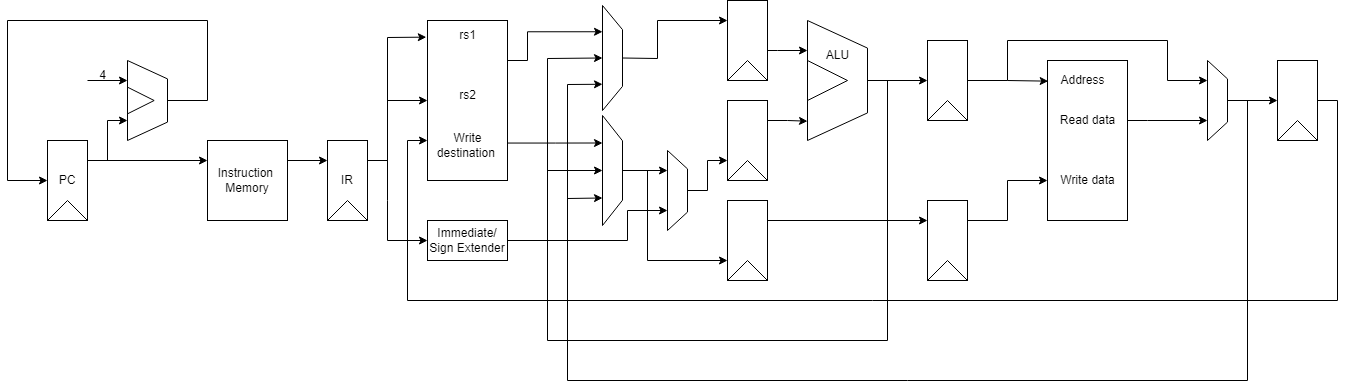

The diagram above was exported from draw.io. Its source (the exported page's mxGraphModel, read from the mxfile embedded in the PNG):
<mxGraphModel dx="1578" dy="876" grid="1" gridSize="10" guides="1" tooltips="1" connect="1" arrows="1" fold="1" page="1" pageScale="1" pageWidth="1700" pageHeight="1100" math="0" shadow="0">
  <root>
    <mxCell id="0" />
    <mxCell id="1" parent="0" />
    <mxCell id="AK3PfQbgLpYsemJbmYqT-3" value="" style="group" parent="1" vertex="1" connectable="0">
      <mxGeometry x="160" y="240" width="40" height="80" as="geometry" />
    </mxCell>
    <mxCell id="AK3PfQbgLpYsemJbmYqT-1" value="PC" style="rounded=0;whiteSpace=wrap;html=1;" parent="AK3PfQbgLpYsemJbmYqT-3" vertex="1">
      <mxGeometry width="40" height="80" as="geometry" />
    </mxCell>
    <mxCell id="AK3PfQbgLpYsemJbmYqT-2" value="" style="triangle;whiteSpace=wrap;html=1;rotation=-180;direction=south;" parent="AK3PfQbgLpYsemJbmYqT-3" vertex="1">
      <mxGeometry y="60" width="40" height="20" as="geometry" />
    </mxCell>
    <mxCell id="AK3PfQbgLpYsemJbmYqT-9" value="" style="group" parent="1" vertex="1" connectable="0">
      <mxGeometry x="240" y="160" width="40" height="80" as="geometry" />
    </mxCell>
    <mxCell id="AK3PfQbgLpYsemJbmYqT-7" value="" style="verticalLabelPosition=middle;verticalAlign=middle;html=1;shape=trapezoid;perimeter=trapezoidPerimeter;whiteSpace=wrap;size=0.23;arcSize=10;flipV=1;labelPosition=center;align=center;rotation=-90;" parent="AK3PfQbgLpYsemJbmYqT-9" vertex="1">
      <mxGeometry x="-20" y="20" width="80" height="40" as="geometry" />
    </mxCell>
    <mxCell id="AK3PfQbgLpYsemJbmYqT-8" value="" style="triangle;whiteSpace=wrap;html=1;" parent="AK3PfQbgLpYsemJbmYqT-9" vertex="1">
      <mxGeometry y="26.666666666666668" width="26.666666666666664" height="26.666666666666668" as="geometry" />
    </mxCell>
    <mxCell id="AK3PfQbgLpYsemJbmYqT-13" value="" style="endArrow=classic;html=1;rounded=0;exitX=1;exitY=0.25;exitDx=0;exitDy=0;entryX=0;entryY=0.25;entryDx=0;entryDy=0;" parent="1" source="AK3PfQbgLpYsemJbmYqT-1" target="AK3PfQbgLpYsemJbmYqT-18" edge="1">
      <mxGeometry width="50" height="50" relative="1" as="geometry">
        <mxPoint x="270" y="430" as="sourcePoint" />
        <mxPoint x="280" y="260" as="targetPoint" />
      </mxGeometry>
    </mxCell>
    <mxCell id="AK3PfQbgLpYsemJbmYqT-14" value="" style="endArrow=classic;html=1;rounded=0;entryX=0.25;entryY=0;entryDx=0;entryDy=0;" parent="1" target="AK3PfQbgLpYsemJbmYqT-7" edge="1">
      <mxGeometry width="50" height="50" relative="1" as="geometry">
        <mxPoint x="200" y="260" as="sourcePoint" />
        <mxPoint x="300" y="300" as="targetPoint" />
        <Array as="points">
          <mxPoint x="220" y="260" />
          <mxPoint x="220" y="220" />
        </Array>
      </mxGeometry>
    </mxCell>
    <mxCell id="AK3PfQbgLpYsemJbmYqT-15" value="" style="endArrow=classic;html=1;rounded=0;exitX=0.5;exitY=1;exitDx=0;exitDy=0;entryX=0;entryY=0.5;entryDx=0;entryDy=0;" parent="1" source="AK3PfQbgLpYsemJbmYqT-7" target="AK3PfQbgLpYsemJbmYqT-1" edge="1">
      <mxGeometry width="50" height="50" relative="1" as="geometry">
        <mxPoint x="310" y="200" as="sourcePoint" />
        <mxPoint x="120" y="280" as="targetPoint" />
        <Array as="points">
          <mxPoint x="320" y="200" />
          <mxPoint x="320" y="120" />
          <mxPoint x="120" y="120" />
          <mxPoint x="120" y="280" />
        </Array>
      </mxGeometry>
    </mxCell>
    <mxCell id="AK3PfQbgLpYsemJbmYqT-16" value="" style="endArrow=classic;html=1;rounded=0;entryX=0.75;entryY=0;entryDx=0;entryDy=0;" parent="1" target="AK3PfQbgLpYsemJbmYqT-7" edge="1">
      <mxGeometry width="50" height="50" relative="1" as="geometry">
        <mxPoint x="200" y="180" as="sourcePoint" />
        <mxPoint x="200" y="150" as="targetPoint" />
      </mxGeometry>
    </mxCell>
    <mxCell id="AK3PfQbgLpYsemJbmYqT-17" value="4" style="text;html=1;align=center;verticalAlign=middle;resizable=0;points=[];autosize=1;strokeColor=none;fillColor=none;" parent="1" vertex="1">
      <mxGeometry x="200" y="160" width="30" height="30" as="geometry" />
    </mxCell>
    <mxCell id="AK3PfQbgLpYsemJbmYqT-18" value="Instruction&amp;nbsp;&lt;br&gt;Memory" style="rounded=0;whiteSpace=wrap;html=1;" parent="1" vertex="1">
      <mxGeometry x="320" y="240" width="80" height="80" as="geometry" />
    </mxCell>
    <mxCell id="AK3PfQbgLpYsemJbmYqT-19" value="" style="group" parent="1" vertex="1" connectable="0">
      <mxGeometry x="440" y="240" width="40" height="80" as="geometry" />
    </mxCell>
    <mxCell id="AK3PfQbgLpYsemJbmYqT-20" value="IR" style="rounded=0;whiteSpace=wrap;html=1;" parent="AK3PfQbgLpYsemJbmYqT-19" vertex="1">
      <mxGeometry width="40" height="80" as="geometry" />
    </mxCell>
    <mxCell id="AK3PfQbgLpYsemJbmYqT-21" value="" style="triangle;whiteSpace=wrap;html=1;rotation=-180;direction=south;" parent="AK3PfQbgLpYsemJbmYqT-19" vertex="1">
      <mxGeometry y="60" width="40" height="20" as="geometry" />
    </mxCell>
    <mxCell id="AK3PfQbgLpYsemJbmYqT-22" value="" style="endArrow=classic;html=1;rounded=0;entryX=0;entryY=0.25;entryDx=0;entryDy=0;exitX=1;exitY=0.25;exitDx=0;exitDy=0;" parent="1" source="AK3PfQbgLpYsemJbmYqT-18" target="AK3PfQbgLpYsemJbmYqT-20" edge="1">
      <mxGeometry width="50" height="50" relative="1" as="geometry">
        <mxPoint x="430" y="440" as="sourcePoint" />
        <mxPoint x="480" y="390" as="targetPoint" />
      </mxGeometry>
    </mxCell>
    <mxCell id="w93r8_B6llOw0MlClyV9-15" style="edgeStyle=orthogonalEdgeStyle;rounded=0;orthogonalLoop=1;jettySize=auto;html=1;exitX=1;exitY=0.25;exitDx=0;exitDy=0;entryX=0.75;entryY=0;entryDx=0;entryDy=0;" parent="1" source="AK3PfQbgLpYsemJbmYqT-24" target="w93r8_B6llOw0MlClyV9-58" edge="1">
      <mxGeometry relative="1" as="geometry">
        <mxPoint x="700" y="160" as="targetPoint" />
        <Array as="points">
          <mxPoint x="640" y="131" />
        </Array>
      </mxGeometry>
    </mxCell>
    <mxCell id="AK3PfQbgLpYsemJbmYqT-24" value="" style="rounded=0;whiteSpace=wrap;html=1;" parent="1" vertex="1">
      <mxGeometry x="540" y="120" width="80" height="160" as="geometry" />
    </mxCell>
    <mxCell id="AK3PfQbgLpYsemJbmYqT-25" value="" style="endArrow=classic;html=1;rounded=0;entryX=-0.015;entryY=0.104;entryDx=0;entryDy=0;exitX=1;exitY=0.25;exitDx=0;exitDy=0;entryPerimeter=0;" parent="1" source="AK3PfQbgLpYsemJbmYqT-20" target="AK3PfQbgLpYsemJbmYqT-24" edge="1">
      <mxGeometry width="50" height="50" relative="1" as="geometry">
        <mxPoint x="500" y="390" as="sourcePoint" />
        <mxPoint x="550" y="340" as="targetPoint" />
        <Array as="points">
          <mxPoint x="500" y="260" />
          <mxPoint x="500" y="137" />
        </Array>
      </mxGeometry>
    </mxCell>
    <mxCell id="AK3PfQbgLpYsemJbmYqT-26" value="" style="endArrow=classic;html=1;rounded=0;entryX=0;entryY=0.5;entryDx=0;entryDy=0;exitX=1;exitY=0.25;exitDx=0;exitDy=0;" parent="1" source="AK3PfQbgLpYsemJbmYqT-20" target="AK3PfQbgLpYsemJbmYqT-24" edge="1">
      <mxGeometry width="50" height="50" relative="1" as="geometry">
        <mxPoint x="520" y="390" as="sourcePoint" />
        <mxPoint x="570" y="340" as="targetPoint" />
        <Array as="points">
          <mxPoint x="500" y="260" />
          <mxPoint x="500" y="200" />
        </Array>
      </mxGeometry>
    </mxCell>
    <mxCell id="AK3PfQbgLpYsemJbmYqT-27" value="" style="endArrow=classic;html=1;rounded=0;exitX=1;exitY=0.25;exitDx=0;exitDy=0;entryX=0;entryY=0.5;entryDx=0;entryDy=0;" parent="1" source="AK3PfQbgLpYsemJbmYqT-20" target="AK3PfQbgLpYsemJbmYqT-28" edge="1">
      <mxGeometry width="50" height="50" relative="1" as="geometry">
        <mxPoint x="500" y="340" as="sourcePoint" />
        <mxPoint x="560" y="360" as="targetPoint" />
        <Array as="points">
          <mxPoint x="500" y="260" />
          <mxPoint x="500" y="300" />
          <mxPoint x="500" y="340" />
        </Array>
      </mxGeometry>
    </mxCell>
    <mxCell id="w93r8_B6llOw0MlClyV9-68" style="edgeStyle=orthogonalEdgeStyle;rounded=0;orthogonalLoop=1;jettySize=auto;html=1;entryX=0.25;entryY=0;entryDx=0;entryDy=0;" parent="1" source="AK3PfQbgLpYsemJbmYqT-28" target="w93r8_B6llOw0MlClyV9-66" edge="1">
      <mxGeometry relative="1" as="geometry">
        <Array as="points">
          <mxPoint x="740" y="340" />
          <mxPoint x="740" y="310" />
        </Array>
      </mxGeometry>
    </mxCell>
    <mxCell id="AK3PfQbgLpYsemJbmYqT-28" value="Immediate/&lt;br&gt;Sign Extender" style="rounded=0;whiteSpace=wrap;html=1;" parent="1" vertex="1">
      <mxGeometry x="540" y="320" width="80" height="40" as="geometry" />
    </mxCell>
    <mxCell id="AK3PfQbgLpYsemJbmYqT-29" value="rs1" style="text;html=1;align=center;verticalAlign=middle;resizable=0;points=[];autosize=1;strokeColor=none;fillColor=none;" parent="1" vertex="1">
      <mxGeometry x="560" y="120" width="40" height="30" as="geometry" />
    </mxCell>
    <mxCell id="AK3PfQbgLpYsemJbmYqT-30" value="rs2" style="text;html=1;align=center;verticalAlign=middle;resizable=0;points=[];autosize=1;strokeColor=none;fillColor=none;" parent="1" vertex="1">
      <mxGeometry x="560" y="180" width="40" height="30" as="geometry" />
    </mxCell>
    <mxCell id="w93r8_B6llOw0MlClyV9-67" style="edgeStyle=orthogonalEdgeStyle;rounded=0;orthogonalLoop=1;jettySize=auto;html=1;exitX=0.5;exitY=1;exitDx=0;exitDy=0;entryX=0.75;entryY=0;entryDx=0;entryDy=0;" parent="1" source="w93r8_B6llOw0MlClyV9-6" target="w93r8_B6llOw0MlClyV9-66" edge="1">
      <mxGeometry relative="1" as="geometry" />
    </mxCell>
    <mxCell id="w93r8_B6llOw0MlClyV9-6" value="" style="verticalLabelPosition=middle;verticalAlign=middle;html=1;shape=trapezoid;perimeter=trapezoidPerimeter;whiteSpace=wrap;size=0.23;arcSize=10;flipV=1;labelPosition=center;align=center;rotation=-90;" parent="1" vertex="1">
      <mxGeometry x="670" y="260" width="110" height="20" as="geometry" />
    </mxCell>
    <mxCell id="w93r8_B6llOw0MlClyV9-9" value="" style="group" parent="1" vertex="1" connectable="0">
      <mxGeometry x="840" y="100" width="40" height="80" as="geometry" />
    </mxCell>
    <mxCell id="w93r8_B6llOw0MlClyV9-10" value="" style="rounded=0;whiteSpace=wrap;html=1;" parent="w93r8_B6llOw0MlClyV9-9" vertex="1">
      <mxGeometry width="40" height="80" as="geometry" />
    </mxCell>
    <mxCell id="w93r8_B6llOw0MlClyV9-11" value="" style="triangle;whiteSpace=wrap;html=1;rotation=-180;direction=south;" parent="w93r8_B6llOw0MlClyV9-9" vertex="1">
      <mxGeometry y="60" width="40" height="20" as="geometry" />
    </mxCell>
    <mxCell id="w93r8_B6llOw0MlClyV9-12" value="" style="group" parent="1" vertex="1" connectable="0">
      <mxGeometry x="840" y="200" width="40" height="80" as="geometry" />
    </mxCell>
    <mxCell id="w93r8_B6llOw0MlClyV9-13" value="" style="rounded=0;whiteSpace=wrap;html=1;" parent="w93r8_B6llOw0MlClyV9-12" vertex="1">
      <mxGeometry width="40" height="80" as="geometry" />
    </mxCell>
    <mxCell id="w93r8_B6llOw0MlClyV9-14" value="" style="triangle;whiteSpace=wrap;html=1;rotation=-180;direction=south;" parent="w93r8_B6llOw0MlClyV9-12" vertex="1">
      <mxGeometry y="60" width="40" height="20" as="geometry" />
    </mxCell>
    <mxCell id="w93r8_B6llOw0MlClyV9-17" value="" style="group" parent="1" vertex="1" connectable="0">
      <mxGeometry x="920" y="120" width="60" height="120" as="geometry" />
    </mxCell>
    <mxCell id="w93r8_B6llOw0MlClyV9-18" value="" style="verticalLabelPosition=middle;verticalAlign=middle;html=1;shape=trapezoid;perimeter=trapezoidPerimeter;whiteSpace=wrap;size=0.23;arcSize=10;flipV=1;labelPosition=center;align=center;rotation=-90;" parent="w93r8_B6llOw0MlClyV9-17" vertex="1">
      <mxGeometry x="-30" y="30" width="120" height="60" as="geometry" />
    </mxCell>
    <mxCell id="w93r8_B6llOw0MlClyV9-19" value="" style="triangle;whiteSpace=wrap;html=1;" parent="w93r8_B6llOw0MlClyV9-17" vertex="1">
      <mxGeometry y="40" width="40" height="40" as="geometry" />
    </mxCell>
    <mxCell id="w93r8_B6llOw0MlClyV9-24" value="ALU" style="text;html=1;align=center;verticalAlign=middle;resizable=0;points=[];autosize=1;strokeColor=none;fillColor=none;" parent="w93r8_B6llOw0MlClyV9-17" vertex="1">
      <mxGeometry x="5" y="20" width="50" height="30" as="geometry" />
    </mxCell>
    <mxCell id="w93r8_B6llOw0MlClyV9-20" style="edgeStyle=orthogonalEdgeStyle;rounded=0;orthogonalLoop=1;jettySize=auto;html=1;entryX=0.75;entryY=0;entryDx=0;entryDy=0;" parent="1" target="w93r8_B6llOw0MlClyV9-18" edge="1">
      <mxGeometry relative="1" as="geometry">
        <mxPoint x="880" y="150" as="sourcePoint" />
        <Array as="points">
          <mxPoint x="890" y="150" />
          <mxPoint x="890" y="150" />
        </Array>
      </mxGeometry>
    </mxCell>
    <mxCell id="w93r8_B6llOw0MlClyV9-21" style="edgeStyle=orthogonalEdgeStyle;rounded=0;orthogonalLoop=1;jettySize=auto;html=1;exitX=1;exitY=0.25;exitDx=0;exitDy=0;entryX=0.161;entryY=1;entryDx=0;entryDy=0;entryPerimeter=0;" parent="1" source="w93r8_B6llOw0MlClyV9-13" target="w93r8_B6llOw0MlClyV9-18" edge="1">
      <mxGeometry relative="1" as="geometry" />
    </mxCell>
    <mxCell id="w93r8_B6llOw0MlClyV9-25" value="" style="group" parent="1" vertex="1" connectable="0">
      <mxGeometry x="1040" y="140" width="40" height="80" as="geometry" />
    </mxCell>
    <mxCell id="w93r8_B6llOw0MlClyV9-26" value="" style="rounded=0;whiteSpace=wrap;html=1;" parent="w93r8_B6llOw0MlClyV9-25" vertex="1">
      <mxGeometry width="40" height="80" as="geometry" />
    </mxCell>
    <mxCell id="w93r8_B6llOw0MlClyV9-27" value="" style="triangle;whiteSpace=wrap;html=1;rotation=-180;direction=south;" parent="w93r8_B6llOw0MlClyV9-25" vertex="1">
      <mxGeometry y="60" width="40" height="20" as="geometry" />
    </mxCell>
    <mxCell id="w93r8_B6llOw0MlClyV9-28" style="edgeStyle=orthogonalEdgeStyle;rounded=0;orthogonalLoop=1;jettySize=auto;html=1;exitX=0.5;exitY=1;exitDx=0;exitDy=0;entryX=0;entryY=0.5;entryDx=0;entryDy=0;" parent="1" source="w93r8_B6llOw0MlClyV9-18" target="w93r8_B6llOw0MlClyV9-26" edge="1">
      <mxGeometry relative="1" as="geometry" />
    </mxCell>
    <mxCell id="w93r8_B6llOw0MlClyV9-46" style="edgeStyle=orthogonalEdgeStyle;rounded=0;orthogonalLoop=1;jettySize=auto;html=1;entryX=0.25;entryY=0;entryDx=0;entryDy=0;" parent="1" source="w93r8_B6llOw0MlClyV9-29" target="w93r8_B6llOw0MlClyV9-43" edge="1">
      <mxGeometry relative="1" as="geometry">
        <Array as="points">
          <mxPoint x="1260" y="220" />
          <mxPoint x="1260" y="220" />
        </Array>
      </mxGeometry>
    </mxCell>
    <mxCell id="w93r8_B6llOw0MlClyV9-29" value="" style="rounded=0;whiteSpace=wrap;html=1;" parent="1" vertex="1">
      <mxGeometry x="1160" y="160" width="80" height="160" as="geometry" />
    </mxCell>
    <mxCell id="w93r8_B6llOw0MlClyV9-30" value="" style="group" parent="1" vertex="1" connectable="0">
      <mxGeometry x="840" y="300" width="40" height="80" as="geometry" />
    </mxCell>
    <mxCell id="w93r8_B6llOw0MlClyV9-31" value="" style="rounded=0;whiteSpace=wrap;html=1;" parent="w93r8_B6llOw0MlClyV9-30" vertex="1">
      <mxGeometry width="40" height="80" as="geometry" />
    </mxCell>
    <mxCell id="w93r8_B6llOw0MlClyV9-32" value="" style="triangle;whiteSpace=wrap;html=1;rotation=-180;direction=south;" parent="w93r8_B6llOw0MlClyV9-30" vertex="1">
      <mxGeometry y="60" width="40" height="20" as="geometry" />
    </mxCell>
    <mxCell id="w93r8_B6llOw0MlClyV9-34" value="" style="group" parent="1" vertex="1" connectable="0">
      <mxGeometry x="1040" y="300" width="40" height="80" as="geometry" />
    </mxCell>
    <mxCell id="w93r8_B6llOw0MlClyV9-35" value="" style="rounded=0;whiteSpace=wrap;html=1;" parent="w93r8_B6llOw0MlClyV9-34" vertex="1">
      <mxGeometry width="40" height="80" as="geometry" />
    </mxCell>
    <mxCell id="w93r8_B6llOw0MlClyV9-36" value="" style="triangle;whiteSpace=wrap;html=1;rotation=-180;direction=south;" parent="w93r8_B6llOw0MlClyV9-34" vertex="1">
      <mxGeometry y="60" width="40" height="20" as="geometry" />
    </mxCell>
    <mxCell id="w93r8_B6llOw0MlClyV9-37" style="edgeStyle=orthogonalEdgeStyle;rounded=0;orthogonalLoop=1;jettySize=auto;html=1;exitX=1;exitY=0.25;exitDx=0;exitDy=0;entryX=0;entryY=0.25;entryDx=0;entryDy=0;" parent="1" source="w93r8_B6llOw0MlClyV9-31" target="w93r8_B6llOw0MlClyV9-35" edge="1">
      <mxGeometry relative="1" as="geometry" />
    </mxCell>
    <mxCell id="w93r8_B6llOw0MlClyV9-38" style="edgeStyle=orthogonalEdgeStyle;rounded=0;orthogonalLoop=1;jettySize=auto;html=1;exitX=1;exitY=0.25;exitDx=0;exitDy=0;entryX=0;entryY=0.75;entryDx=0;entryDy=0;" parent="1" source="w93r8_B6llOw0MlClyV9-35" target="w93r8_B6llOw0MlClyV9-29" edge="1">
      <mxGeometry relative="1" as="geometry" />
    </mxCell>
    <mxCell id="w93r8_B6llOw0MlClyV9-40" value="Address" style="text;html=1;align=center;verticalAlign=middle;resizable=0;points=[];autosize=1;strokeColor=none;fillColor=none;" parent="1" vertex="1">
      <mxGeometry x="1160" y="165" width="70" height="30" as="geometry" />
    </mxCell>
    <mxCell id="w93r8_B6llOw0MlClyV9-41" value="Write data" style="text;html=1;align=center;verticalAlign=middle;resizable=0;points=[];autosize=1;strokeColor=none;fillColor=none;" parent="1" vertex="1">
      <mxGeometry x="1160" y="265" width="80" height="30" as="geometry" />
    </mxCell>
    <mxCell id="w93r8_B6llOw0MlClyV9-42" value="Read data" style="text;html=1;align=center;verticalAlign=middle;resizable=0;points=[];autosize=1;strokeColor=none;fillColor=none;" parent="1" vertex="1">
      <mxGeometry x="1160" y="205" width="80" height="30" as="geometry" />
    </mxCell>
    <mxCell id="w93r8_B6llOw0MlClyV9-51" style="edgeStyle=orthogonalEdgeStyle;rounded=0;orthogonalLoop=1;jettySize=auto;html=1;exitX=0.5;exitY=1;exitDx=0;exitDy=0;entryX=0;entryY=0.5;entryDx=0;entryDy=0;" parent="1" source="w93r8_B6llOw0MlClyV9-43" target="w93r8_B6llOw0MlClyV9-49" edge="1">
      <mxGeometry relative="1" as="geometry" />
    </mxCell>
    <mxCell id="w93r8_B6llOw0MlClyV9-43" value="" style="verticalLabelPosition=middle;verticalAlign=middle;html=1;shape=trapezoid;perimeter=trapezoidPerimeter;whiteSpace=wrap;size=0.23;arcSize=10;flipV=1;labelPosition=center;align=center;rotation=-90;" parent="1" vertex="1">
      <mxGeometry x="1290" y="190" width="80" height="20" as="geometry" />
    </mxCell>
    <mxCell id="w93r8_B6llOw0MlClyV9-45" style="edgeStyle=orthogonalEdgeStyle;rounded=0;orthogonalLoop=1;jettySize=auto;html=1;exitX=1;exitY=0.5;exitDx=0;exitDy=0;entryX=0.01;entryY=0.522;entryDx=0;entryDy=0;entryPerimeter=0;" parent="1" source="w93r8_B6llOw0MlClyV9-26" target="w93r8_B6llOw0MlClyV9-40" edge="1">
      <mxGeometry relative="1" as="geometry" />
    </mxCell>
    <mxCell id="w93r8_B6llOw0MlClyV9-47" value="" style="endArrow=classic;html=1;rounded=0;entryX=0.75;entryY=0;entryDx=0;entryDy=0;" parent="1" target="w93r8_B6llOw0MlClyV9-43" edge="1">
      <mxGeometry width="50" height="50" relative="1" as="geometry">
        <mxPoint x="1120" y="180" as="sourcePoint" />
        <mxPoint x="1320" y="140" as="targetPoint" />
        <Array as="points">
          <mxPoint x="1120" y="140" />
          <mxPoint x="1280" y="140" />
          <mxPoint x="1280" y="180" />
        </Array>
      </mxGeometry>
    </mxCell>
    <mxCell id="w93r8_B6llOw0MlClyV9-48" value="" style="group" parent="1" vertex="1" connectable="0">
      <mxGeometry x="1390" y="160" width="40" height="80" as="geometry" />
    </mxCell>
    <mxCell id="w93r8_B6llOw0MlClyV9-49" value="" style="rounded=0;whiteSpace=wrap;html=1;" parent="w93r8_B6llOw0MlClyV9-48" vertex="1">
      <mxGeometry width="40" height="80" as="geometry" />
    </mxCell>
    <mxCell id="w93r8_B6llOw0MlClyV9-50" value="" style="triangle;whiteSpace=wrap;html=1;rotation=-180;direction=south;" parent="w93r8_B6llOw0MlClyV9-48" vertex="1">
      <mxGeometry y="60" width="40" height="20" as="geometry" />
    </mxCell>
    <mxCell id="w93r8_B6llOw0MlClyV9-52" style="edgeStyle=orthogonalEdgeStyle;rounded=0;orthogonalLoop=1;jettySize=auto;html=1;entryX=0;entryY=0.75;entryDx=0;entryDy=0;" parent="1" source="w93r8_B6llOw0MlClyV9-49" target="AK3PfQbgLpYsemJbmYqT-24" edge="1">
      <mxGeometry relative="1" as="geometry">
        <mxPoint x="540" y="480" as="targetPoint" />
        <Array as="points">
          <mxPoint x="1450" y="200" />
          <mxPoint x="1450" y="400" />
          <mxPoint x="520" y="400" />
          <mxPoint x="520" y="240" />
        </Array>
      </mxGeometry>
    </mxCell>
    <mxCell id="w93r8_B6llOw0MlClyV9-65" style="edgeStyle=orthogonalEdgeStyle;rounded=0;orthogonalLoop=1;jettySize=auto;html=1;entryX=0.75;entryY=0;entryDx=0;entryDy=0;" parent="1" source="w93r8_B6llOw0MlClyV9-53" target="w93r8_B6llOw0MlClyV9-6" edge="1">
      <mxGeometry relative="1" as="geometry">
        <Array as="points">
          <mxPoint x="668" y="243" />
        </Array>
      </mxGeometry>
    </mxCell>
    <mxCell id="w93r8_B6llOw0MlClyV9-53" value="Write &lt;br&gt;destination&amp;nbsp;" style="text;html=1;align=center;verticalAlign=middle;resizable=0;points=[];autosize=1;strokeColor=none;fillColor=none;" parent="1" vertex="1">
      <mxGeometry x="540" y="225" width="80" height="40" as="geometry" />
    </mxCell>
    <mxCell id="w93r8_B6llOw0MlClyV9-56" value="" style="endArrow=classic;html=1;rounded=0;entryX=0.5;entryY=0;entryDx=0;entryDy=0;" parent="1" target="w93r8_B6llOw0MlClyV9-6" edge="1">
      <mxGeometry width="50" height="50" relative="1" as="geometry">
        <mxPoint x="1000" y="180" as="sourcePoint" />
        <mxPoint x="710" y="300" as="targetPoint" />
        <Array as="points">
          <mxPoint x="1000" y="440" />
          <mxPoint x="660" y="440" />
          <mxPoint x="660" y="270" />
        </Array>
      </mxGeometry>
    </mxCell>
    <mxCell id="w93r8_B6llOw0MlClyV9-57" value="" style="endArrow=classic;html=1;rounded=0;entryX=0.25;entryY=0;entryDx=0;entryDy=0;" parent="1" target="w93r8_B6llOw0MlClyV9-6" edge="1">
      <mxGeometry width="50" height="50" relative="1" as="geometry">
        <mxPoint x="1360" y="200" as="sourcePoint" />
        <mxPoint x="720" y="300" as="targetPoint" />
        <Array as="points">
          <mxPoint x="1360" y="480" />
          <mxPoint x="680" y="480" />
          <mxPoint x="680" y="298" />
        </Array>
      </mxGeometry>
    </mxCell>
    <mxCell id="w93r8_B6llOw0MlClyV9-58" value="" style="verticalLabelPosition=middle;verticalAlign=middle;html=1;shape=trapezoid;perimeter=trapezoidPerimeter;whiteSpace=wrap;size=0.23;arcSize=10;flipV=1;labelPosition=center;align=center;rotation=-90;" parent="1" vertex="1">
      <mxGeometry x="672.5" y="147.5" width="105" height="20" as="geometry" />
    </mxCell>
    <mxCell id="w93r8_B6llOw0MlClyV9-59" value="" style="endArrow=classic;html=1;rounded=0;entryX=0.5;entryY=0;entryDx=0;entryDy=0;" parent="1" target="w93r8_B6llOw0MlClyV9-58" edge="1">
      <mxGeometry width="50" height="50" relative="1" as="geometry">
        <mxPoint x="660" y="300" as="sourcePoint" />
        <mxPoint x="700" y="180" as="targetPoint" />
        <Array as="points">
          <mxPoint x="660" y="158" />
        </Array>
      </mxGeometry>
    </mxCell>
    <mxCell id="w93r8_B6llOw0MlClyV9-60" value="" style="endArrow=classic;html=1;rounded=0;entryX=0.25;entryY=0;entryDx=0;entryDy=0;" parent="1" target="w93r8_B6llOw0MlClyV9-58" edge="1">
      <mxGeometry width="50" height="50" relative="1" as="geometry">
        <mxPoint x="680" y="320" as="sourcePoint" />
        <mxPoint x="720" y="180" as="targetPoint" />
        <Array as="points">
          <mxPoint x="680" y="184" />
        </Array>
      </mxGeometry>
    </mxCell>
    <mxCell id="w93r8_B6llOw0MlClyV9-61" value="" style="endArrow=classic;html=1;rounded=0;entryX=0;entryY=0.25;entryDx=0;entryDy=0;exitX=0.5;exitY=1;exitDx=0;exitDy=0;" parent="1" source="w93r8_B6llOw0MlClyV9-58" target="w93r8_B6llOw0MlClyV9-10" edge="1">
      <mxGeometry width="50" height="50" relative="1" as="geometry">
        <mxPoint x="760" y="80" as="sourcePoint" />
        <mxPoint x="810" y="30" as="targetPoint" />
        <Array as="points">
          <mxPoint x="770" y="158" />
          <mxPoint x="770" y="120" />
        </Array>
      </mxGeometry>
    </mxCell>
    <mxCell id="w93r8_B6llOw0MlClyV9-71" style="edgeStyle=orthogonalEdgeStyle;rounded=0;orthogonalLoop=1;jettySize=auto;html=1;entryX=0;entryY=0.75;entryDx=0;entryDy=0;" parent="1" source="w93r8_B6llOw0MlClyV9-66" target="w93r8_B6llOw0MlClyV9-13" edge="1">
      <mxGeometry relative="1" as="geometry">
        <Array as="points" />
      </mxGeometry>
    </mxCell>
    <mxCell id="w93r8_B6llOw0MlClyV9-66" value="" style="verticalLabelPosition=middle;verticalAlign=middle;html=1;shape=trapezoid;perimeter=trapezoidPerimeter;whiteSpace=wrap;size=0.23;arcSize=10;flipV=1;labelPosition=center;align=center;rotation=-90;" parent="1" vertex="1">
      <mxGeometry x="750" y="280" width="80" height="20" as="geometry" />
    </mxCell>
    <mxCell id="w93r8_B6llOw0MlClyV9-69" value="" style="endArrow=classic;html=1;rounded=0;entryX=0;entryY=0.75;entryDx=0;entryDy=0;" parent="1" target="w93r8_B6llOw0MlClyV9-31" edge="1">
      <mxGeometry width="50" height="50" relative="1" as="geometry">
        <mxPoint x="760" y="270" as="sourcePoint" />
        <mxPoint x="790" y="340" as="targetPoint" />
        <Array as="points">
          <mxPoint x="760" y="360" />
        </Array>
      </mxGeometry>
    </mxCell>
  </root>
</mxGraphModel>